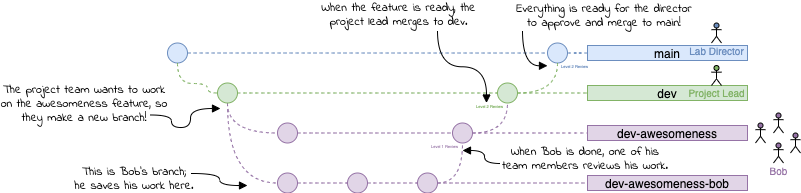

The diagram above was exported from draw.io. Its source (the exported page's mxGraphModel, read from the mxfile embedded in the PNG):
<mxGraphModel dx="1972" dy="415" grid="0" gridSize="10" guides="1" tooltips="1" connect="1" arrows="1" fold="1" page="1" pageScale="1" pageWidth="850" pageHeight="1100" math="0" shadow="0">
  <root>
    <mxCell id="0" />
    <mxCell id="1" parent="0" />
    <mxCell id="TrgGLbHk5yFYiEss7P0e-5" style="edgeStyle=orthogonalEdgeStyle;orthogonalLoop=1;jettySize=auto;html=1;exitX=1;exitY=0.5;exitDx=0;exitDy=0;dashed=1;endArrow=none;endFill=0;fillColor=#dae8fc;strokeColor=#6c8ebf;curved=1;startArrow=none;" parent="1" source="D7cwkgSmIk-kzqvE7Upl-2" target="TrgGLbHk5yFYiEss7P0e-9" edge="1">
      <mxGeometry relative="1" as="geometry">
        <mxPoint x="490" y="140" as="targetPoint" />
      </mxGeometry>
    </mxCell>
    <mxCell id="TrgGLbHk5yFYiEss7P0e-1" value="" style="ellipse;whiteSpace=wrap;html=1;aspect=fixed;fillColor=#dae8fc;strokeColor=#6c8ebf;" parent="1" vertex="1">
      <mxGeometry x="130" y="152.5" width="20" height="20" as="geometry" />
    </mxCell>
    <mxCell id="TrgGLbHk5yFYiEss7P0e-9" value="main" style="rounded=0;whiteSpace=wrap;html=1;strokeColor=#6c8ebf;fillColor=#dae8fc;" parent="1" vertex="1">
      <mxGeometry x="550" y="155" width="160" height="15" as="geometry" />
    </mxCell>
    <mxCell id="TrgGLbHk5yFYiEss7P0e-32" style="edgeStyle=orthogonalEdgeStyle;curved=1;orthogonalLoop=1;jettySize=auto;html=1;exitX=0.5;exitY=1;exitDx=0;exitDy=0;entryX=0;entryY=0.5;entryDx=0;entryDy=0;dashed=1;endArrow=none;endFill=0;strokeColor=#82b366;fillColor=#d5e8d4;" parent="1" source="TrgGLbHk5yFYiEss7P0e-1" target="TrgGLbHk5yFYiEss7P0e-27" edge="1">
      <mxGeometry relative="1" as="geometry">
        <mxPoint x="150" y="180" as="sourcePoint" />
        <Array as="points">
          <mxPoint x="140" y="193" />
          <mxPoint x="170" y="193" />
          <mxPoint x="170" y="203" />
        </Array>
      </mxGeometry>
    </mxCell>
    <mxCell id="TrgGLbHk5yFYiEss7P0e-45" style="edgeStyle=orthogonalEdgeStyle;curved=1;orthogonalLoop=1;jettySize=auto;html=1;exitX=1;exitY=0.5;exitDx=0;exitDy=0;entryX=0;entryY=0.5;entryDx=0;entryDy=0;dashed=1;endArrow=none;endFill=0;strokeColor=#82b366;fillColor=#d5e8d4;" parent="1" source="TrgGLbHk5yFYiEss7P0e-27" target="TrgGLbHk5yFYiEss7P0e-39" edge="1">
      <mxGeometry relative="1" as="geometry">
        <mxPoint x="380" y="202.5" as="targetPoint" />
      </mxGeometry>
    </mxCell>
    <mxCell id="TrgGLbHk5yFYiEss7P0e-52" style="edgeStyle=orthogonalEdgeStyle;curved=1;orthogonalLoop=1;jettySize=auto;html=1;exitX=0.5;exitY=1;exitDx=0;exitDy=0;entryX=0;entryY=0.5;entryDx=0;entryDy=0;dashed=1;endArrow=none;endFill=0;strokeColor=#9673a6;fillColor=#e1d5e7;" parent="1" source="TrgGLbHk5yFYiEss7P0e-27" target="TrgGLbHk5yFYiEss7P0e-33" edge="1">
      <mxGeometry relative="1" as="geometry" />
    </mxCell>
    <mxCell id="TrgGLbHk5yFYiEss7P0e-55" style="edgeStyle=orthogonalEdgeStyle;curved=1;orthogonalLoop=1;jettySize=auto;html=1;exitX=0.5;exitY=1;exitDx=0;exitDy=0;entryX=0;entryY=0.5;entryDx=0;entryDy=0;dashed=1;endArrow=none;endFill=0;strokeColor=#9673a6;fillColor=#e1d5e7;" parent="1" source="TrgGLbHk5yFYiEss7P0e-27" target="TrgGLbHk5yFYiEss7P0e-34" edge="1">
      <mxGeometry relative="1" as="geometry" />
    </mxCell>
    <mxCell id="TrgGLbHk5yFYiEss7P0e-27" value="" style="ellipse;whiteSpace=wrap;html=1;aspect=fixed;fillColor=#d5e8d4;strokeColor=#82b366;" parent="1" vertex="1">
      <mxGeometry x="180" y="192.5" width="20" height="20" as="geometry" />
    </mxCell>
    <mxCell id="TrgGLbHk5yFYiEss7P0e-53" style="edgeStyle=orthogonalEdgeStyle;curved=1;orthogonalLoop=1;jettySize=auto;html=1;exitX=1;exitY=0.5;exitDx=0;exitDy=0;entryX=0;entryY=0.5;entryDx=0;entryDy=0;dashed=1;endArrow=none;endFill=0;strokeColor=#9673a6;fillColor=#e1d5e7;" parent="1" source="TrgGLbHk5yFYiEss7P0e-33" target="TrgGLbHk5yFYiEss7P0e-35" edge="1">
      <mxGeometry relative="1" as="geometry" />
    </mxCell>
    <mxCell id="TrgGLbHk5yFYiEss7P0e-33" value="" style="ellipse;whiteSpace=wrap;html=1;aspect=fixed;fillColor=#e1d5e7;strokeColor=#9673a6;" parent="1" vertex="1">
      <mxGeometry x="240" y="232.5" width="20" height="20" as="geometry" />
    </mxCell>
    <mxCell id="TrgGLbHk5yFYiEss7P0e-56" style="edgeStyle=orthogonalEdgeStyle;curved=1;orthogonalLoop=1;jettySize=auto;html=1;exitX=1;exitY=0.5;exitDx=0;exitDy=0;entryX=0;entryY=0.5;entryDx=0;entryDy=0;dashed=1;endArrow=none;endFill=0;strokeColor=#9673a6;fillColor=#e1d5e7;" parent="1" source="TrgGLbHk5yFYiEss7P0e-34" target="TrgGLbHk5yFYiEss7P0e-36" edge="1">
      <mxGeometry relative="1" as="geometry" />
    </mxCell>
    <mxCell id="TrgGLbHk5yFYiEss7P0e-34" value="" style="ellipse;whiteSpace=wrap;html=1;aspect=fixed;fillColor=#e1d5e7;strokeColor=#9673a6;" parent="1" vertex="1">
      <mxGeometry x="240" y="282.5" width="20" height="20" as="geometry" />
    </mxCell>
    <mxCell id="TrgGLbHk5yFYiEss7P0e-59" style="edgeStyle=orthogonalEdgeStyle;curved=1;orthogonalLoop=1;jettySize=auto;html=1;exitX=1;exitY=0.5;exitDx=0;exitDy=0;entryX=0;entryY=0.5;entryDx=0;entryDy=0;dashed=1;endArrow=none;endFill=0;strokeColor=#9673a6;fillColor=#e1d5e7;" parent="1" source="TrgGLbHk5yFYiEss7P0e-35" target="TrgGLbHk5yFYiEss7P0e-41" edge="1">
      <mxGeometry relative="1" as="geometry" />
    </mxCell>
    <mxCell id="WxgYmTc2gRj43goGY97b-4" style="edgeStyle=orthogonalEdgeStyle;curved=1;orthogonalLoop=1;jettySize=auto;html=1;exitX=1;exitY=0.5;exitDx=0;exitDy=0;entryX=0.5;entryY=1;entryDx=0;entryDy=0;dashed=1;endArrow=none;endFill=0;strokeColor=#9673A6;" edge="1" parent="1" source="TrgGLbHk5yFYiEss7P0e-35" target="TrgGLbHk5yFYiEss7P0e-39">
      <mxGeometry relative="1" as="geometry" />
    </mxCell>
    <mxCell id="TrgGLbHk5yFYiEss7P0e-35" value="" style="ellipse;whiteSpace=wrap;html=1;aspect=fixed;fillColor=#e1d5e7;strokeColor=#9673a6;" parent="1" vertex="1">
      <mxGeometry x="415" y="232.5" width="20" height="20" as="geometry" />
    </mxCell>
    <mxCell id="TrgGLbHk5yFYiEss7P0e-57" style="edgeStyle=orthogonalEdgeStyle;curved=1;orthogonalLoop=1;jettySize=auto;html=1;exitX=1;exitY=0.5;exitDx=0;exitDy=0;entryX=0;entryY=0.5;entryDx=0;entryDy=0;dashed=1;endArrow=none;endFill=0;strokeColor=#9673a6;fillColor=#e1d5e7;" parent="1" source="TrgGLbHk5yFYiEss7P0e-36" target="TrgGLbHk5yFYiEss7P0e-37" edge="1">
      <mxGeometry relative="1" as="geometry" />
    </mxCell>
    <mxCell id="TrgGLbHk5yFYiEss7P0e-36" value="" style="ellipse;whiteSpace=wrap;html=1;aspect=fixed;fillColor=#e1d5e7;strokeColor=#9673a6;" parent="1" vertex="1">
      <mxGeometry x="310" y="282.5" width="20" height="20" as="geometry" />
    </mxCell>
    <mxCell id="TrgGLbHk5yFYiEss7P0e-60" style="edgeStyle=orthogonalEdgeStyle;curved=1;orthogonalLoop=1;jettySize=auto;html=1;exitX=1;exitY=0.5;exitDx=0;exitDy=0;entryX=0;entryY=0.5;entryDx=0;entryDy=0;dashed=1;endArrow=none;endFill=0;strokeColor=#9673a6;fillColor=#e1d5e7;" parent="1" source="TrgGLbHk5yFYiEss7P0e-37" target="TrgGLbHk5yFYiEss7P0e-50" edge="1">
      <mxGeometry relative="1" as="geometry" />
    </mxCell>
    <mxCell id="WxgYmTc2gRj43goGY97b-3" style="edgeStyle=orthogonalEdgeStyle;orthogonalLoop=1;jettySize=auto;html=1;exitX=1;exitY=0.5;exitDx=0;exitDy=0;entryX=0.5;entryY=1;entryDx=0;entryDy=0;curved=1;endArrow=none;endFill=0;dashed=1;strokeColor=#9673A6;" edge="1" parent="1" source="TrgGLbHk5yFYiEss7P0e-37" target="TrgGLbHk5yFYiEss7P0e-35">
      <mxGeometry relative="1" as="geometry" />
    </mxCell>
    <mxCell id="TrgGLbHk5yFYiEss7P0e-37" value="" style="ellipse;whiteSpace=wrap;html=1;aspect=fixed;fillColor=#e1d5e7;strokeColor=#9673a6;" parent="1" vertex="1">
      <mxGeometry x="380" y="282.5" width="20" height="20" as="geometry" />
    </mxCell>
    <mxCell id="TrgGLbHk5yFYiEss7P0e-47" style="edgeStyle=orthogonalEdgeStyle;curved=1;orthogonalLoop=1;jettySize=auto;html=1;exitX=1;exitY=0.5;exitDx=0;exitDy=0;dashed=1;endArrow=none;endFill=0;strokeColor=#82b366;fillColor=#d5e8d4;startArrow=none;" parent="1" source="D7cwkgSmIk-kzqvE7Upl-2" edge="1">
      <mxGeometry relative="1" as="geometry">
        <mxPoint x="520" y="163" as="targetPoint" />
      </mxGeometry>
    </mxCell>
    <mxCell id="TrgGLbHk5yFYiEss7P0e-61" style="edgeStyle=orthogonalEdgeStyle;curved=1;orthogonalLoop=1;jettySize=auto;html=1;exitX=1;exitY=0.5;exitDx=0;exitDy=0;entryX=0;entryY=0.5;entryDx=0;entryDy=0;dashed=1;endArrow=none;endFill=0;strokeColor=#82b366;fillColor=#d5e8d4;" parent="1" source="TrgGLbHk5yFYiEss7P0e-39" target="TrgGLbHk5yFYiEss7P0e-40" edge="1">
      <mxGeometry relative="1" as="geometry" />
    </mxCell>
    <mxCell id="TrgGLbHk5yFYiEss7P0e-39" value="" style="ellipse;whiteSpace=wrap;html=1;aspect=fixed;fillColor=#d5e8d4;strokeColor=#82b366;" parent="1" vertex="1">
      <mxGeometry x="460" y="192.5" width="20" height="20" as="geometry" />
    </mxCell>
    <mxCell id="TrgGLbHk5yFYiEss7P0e-40" value="dev" style="rounded=0;whiteSpace=wrap;html=1;strokeColor=#82b366;fillColor=#d5e8d4;" parent="1" vertex="1">
      <mxGeometry x="550" y="195" width="160" height="15" as="geometry" />
    </mxCell>
    <mxCell id="TrgGLbHk5yFYiEss7P0e-41" value="dev-awesomeness" style="rounded=0;whiteSpace=wrap;html=1;strokeColor=#9673a6;fillColor=#e1d5e7;" parent="1" vertex="1">
      <mxGeometry x="550" y="235" width="160" height="15" as="geometry" />
    </mxCell>
    <mxCell id="TrgGLbHk5yFYiEss7P0e-50" value="dev-awesomeness-bob" style="rounded=0;whiteSpace=wrap;html=1;strokeColor=#9673a6;fillColor=#e1d5e7;" parent="1" vertex="1">
      <mxGeometry x="550" y="285" width="160" height="15" as="geometry" />
    </mxCell>
    <mxCell id="D7cwkgSmIk-kzqvE7Upl-3" value="" style="edgeStyle=orthogonalEdgeStyle;orthogonalLoop=1;jettySize=auto;html=1;exitX=1;exitY=0.5;exitDx=0;exitDy=0;dashed=1;endArrow=none;endFill=0;fillColor=#dae8fc;strokeColor=#6c8ebf;curved=1;" parent="1" source="TrgGLbHk5yFYiEss7P0e-1" target="D7cwkgSmIk-kzqvE7Upl-2" edge="1">
      <mxGeometry relative="1" as="geometry">
        <mxPoint x="600" y="140" as="targetPoint" />
        <mxPoint x="150" y="140" as="sourcePoint" />
        <Array as="points">
          <mxPoint x="430" y="163" />
          <mxPoint x="430" y="163" />
        </Array>
      </mxGeometry>
    </mxCell>
    <mxCell id="D7cwkgSmIk-kzqvE7Upl-2" value="" style="ellipse;whiteSpace=wrap;html=1;aspect=fixed;fillColor=#dae8fc;strokeColor=#6c8ebf;" parent="1" vertex="1">
      <mxGeometry x="510" y="152.5" width="20" height="20" as="geometry" />
    </mxCell>
    <mxCell id="D7cwkgSmIk-kzqvE7Upl-10" value="" style="edgeStyle=orthogonalEdgeStyle;curved=1;orthogonalLoop=1;jettySize=auto;html=1;exitX=1;exitY=0.5;exitDx=0;exitDy=0;dashed=1;endArrow=none;endFill=0;strokeColor=#82b366;fillColor=#d5e8d4;" parent="1" source="TrgGLbHk5yFYiEss7P0e-39" target="D7cwkgSmIk-kzqvE7Upl-2" edge="1">
      <mxGeometry relative="1" as="geometry">
        <mxPoint x="480" y="202.5" as="sourcePoint" />
        <mxPoint x="520" y="140" as="targetPoint" />
      </mxGeometry>
    </mxCell>
    <mxCell id="WxgYmTc2gRj43goGY97b-5" value="&lt;font style=&quot;font-size: 10px&quot;&gt;Lab Director&lt;/font&gt;" style="shape=umlActor;verticalLabelPosition=bottom;verticalAlign=top;html=1;outlineConnect=0;fillColor=#6C8EBF;spacing=-4;fontColor=#6C8EBF;" vertex="1" parent="1">
      <mxGeometry x="674" y="132.5" width="10" height="20" as="geometry" />
    </mxCell>
    <mxCell id="WxgYmTc2gRj43goGY97b-7" value="&lt;font style=&quot;font-size: 10px&quot; color=&quot;#82b366&quot;&gt;Project Lead&lt;/font&gt;" style="shape=umlActor;verticalLabelPosition=bottom;verticalAlign=top;html=1;outlineConnect=0;fillColor=#82B366;spacing=-4;" vertex="1" parent="1">
      <mxGeometry x="674" y="175" width="10" height="20" as="geometry" />
    </mxCell>
    <mxCell id="WxgYmTc2gRj43goGY97b-9" value="&lt;font style=&quot;font-size: 10px&quot;&gt;Bob&lt;/font&gt;" style="shape=umlActor;verticalLabelPosition=bottom;verticalAlign=top;html=1;outlineConnect=0;fillColor=#9673A6;spacingRight=0;spacing=-4;fontColor=#9673A6;" vertex="1" parent="1">
      <mxGeometry x="736" y="252.5" width="10" height="20" as="geometry" />
    </mxCell>
    <mxCell id="WxgYmTc2gRj43goGY97b-11" value="" style="shape=umlActor;verticalLabelPosition=bottom;verticalAlign=top;html=1;outlineConnect=0;fillColor=#9673A6;spacingRight=0;spacing=-4;" vertex="1" parent="1">
      <mxGeometry x="718" y="232.5" width="10" height="20" as="geometry" />
    </mxCell>
    <mxCell id="WxgYmTc2gRj43goGY97b-12" value="" style="shape=umlActor;verticalLabelPosition=bottom;verticalAlign=top;html=1;outlineConnect=0;fillColor=#9673A6;spacingRight=0;spacing=-4;fontColor=#9673A6;" vertex="1" parent="1">
      <mxGeometry x="753" y="242.5" width="10" height="20" as="geometry" />
    </mxCell>
    <mxCell id="WxgYmTc2gRj43goGY97b-13" value="" style="shape=umlActor;verticalLabelPosition=bottom;verticalAlign=top;html=1;outlineConnect=0;fillColor=#9673A6;spacingRight=0;spacing=-4;" vertex="1" parent="1">
      <mxGeometry x="736" y="222.5" width="10" height="20" as="geometry" />
    </mxCell>
    <mxCell id="WxgYmTc2gRj43goGY97b-19" style="edgeStyle=orthogonalEdgeStyle;curved=1;orthogonalLoop=1;jettySize=auto;html=1;endArrow=block;endFill=1;" edge="1" parent="1">
      <mxGeometry relative="1" as="geometry">
        <mxPoint x="210" y="295" as="targetPoint" />
        <mxPoint x="154" y="283" as="sourcePoint" />
        <Array as="points">
          <mxPoint x="182" y="283" />
          <mxPoint x="182" y="295" />
        </Array>
      </mxGeometry>
    </mxCell>
    <mxCell id="WxgYmTc2gRj43goGY97b-16" value="This is Bob's branch;&lt;br&gt;he saves his work here." style="text;html=1;strokeColor=none;fillColor=none;align=center;verticalAlign=middle;whiteSpace=wrap;rounded=0;fontFamily=Indie Flower;fontSource=https%3A%2F%2Ffonts.googleapis.com%2Fcss%3Ffamily%3DIndie%2BFlower;spacing=0;" vertex="1" parent="1">
      <mxGeometry x="32" y="278" width="130" height="20" as="geometry" />
    </mxCell>
    <mxCell id="WxgYmTc2gRj43goGY97b-20" value="When Bob is done, one of his team members reviews his work." style="text;html=1;strokeColor=none;fillColor=none;align=center;verticalAlign=middle;whiteSpace=wrap;rounded=0;fontFamily=Indie Flower;fontSource=https%3A%2F%2Ffonts.googleapis.com%2Fcss%3Ffamily%3DIndie%2BFlower;spacing=0;" vertex="1" parent="1">
      <mxGeometry x="463" y="258" width="170" height="20" as="geometry" />
    </mxCell>
    <mxCell id="WxgYmTc2gRj43goGY97b-21" style="edgeStyle=orthogonalEdgeStyle;curved=1;orthogonalLoop=1;jettySize=auto;html=1;endArrow=none;endFill=0;startArrow=block;startFill=1;" edge="1" parent="1">
      <mxGeometry relative="1" as="geometry">
        <mxPoint x="463" y="273" as="targetPoint" />
        <mxPoint x="425" y="260" as="sourcePoint" />
        <Array as="points">
          <mxPoint x="447" y="260" />
          <mxPoint x="447" y="273" />
        </Array>
      </mxGeometry>
    </mxCell>
    <mxCell id="WxgYmTc2gRj43goGY97b-22" value="Everything is ready for the director to approve and merge to main!" style="text;html=1;strokeColor=none;fillColor=none;align=center;verticalAlign=middle;whiteSpace=wrap;rounded=0;fontFamily=Indie Flower;fontSource=https%3A%2F%2Ffonts.googleapis.com%2Fcss%3Ffamily%3DIndie%2BFlower;spacing=0;" vertex="1" parent="1">
      <mxGeometry x="476" y="115" width="182" height="20" as="geometry" />
    </mxCell>
    <mxCell id="WxgYmTc2gRj43goGY97b-23" style="edgeStyle=orthogonalEdgeStyle;curved=1;orthogonalLoop=1;jettySize=auto;html=1;endArrow=none;endFill=0;startArrow=block;startFill=1;" edge="1" parent="1">
      <mxGeometry relative="1" as="geometry">
        <mxPoint x="485" y="140" as="targetPoint" />
        <mxPoint x="510" y="175.25" as="sourcePoint" />
      </mxGeometry>
    </mxCell>
    <mxCell id="WxgYmTc2gRj43goGY97b-24" value="&lt;font style=&quot;font-size: 4px&quot; color=&quot;#9673a6&quot;&gt;Level 1 Review&lt;/font&gt;" style="text;html=1;strokeColor=none;fillColor=none;align=center;verticalAlign=middle;whiteSpace=wrap;rounded=0;rotation=0;" vertex="1" parent="1">
      <mxGeometry x="390" y="252.49999999999997" width="35" as="geometry" />
    </mxCell>
    <mxCell id="WxgYmTc2gRj43goGY97b-25" value="&lt;font style=&quot;font-size: 4px&quot; color=&quot;#82b366&quot;&gt;Level 2 Review&lt;/font&gt;" style="text;html=1;strokeColor=none;fillColor=none;align=center;verticalAlign=middle;whiteSpace=wrap;rounded=0;rotation=0;" vertex="1" parent="1">
      <mxGeometry x="435" y="212.5" width="35" as="geometry" />
    </mxCell>
    <mxCell id="WxgYmTc2gRj43goGY97b-26" value="&lt;font style=&quot;font-size: 4px&quot; color=&quot;#6c8ebf&quot;&gt;Level 2 Review&lt;/font&gt;" style="text;html=1;strokeColor=none;fillColor=none;align=center;verticalAlign=middle;whiteSpace=wrap;rounded=0;rotation=0;" vertex="1" parent="1">
      <mxGeometry x="519.75" y="172.5" width="35" as="geometry" />
    </mxCell>
    <mxCell id="WxgYmTc2gRj43goGY97b-28" value="When the feature is ready, the project lead merges to dev." style="text;html=1;strokeColor=none;fillColor=none;align=center;verticalAlign=middle;whiteSpace=wrap;rounded=0;fontFamily=Indie Flower;fontSource=https%3A%2F%2Ffonts.googleapis.com%2Fcss%3Ffamily%3DIndie%2BFlower;spacing=0;" vertex="1" parent="1">
      <mxGeometry x="280" y="114" width="162.5" height="20" as="geometry" />
    </mxCell>
    <mxCell id="WxgYmTc2gRj43goGY97b-29" style="edgeStyle=orthogonalEdgeStyle;curved=1;orthogonalLoop=1;jettySize=auto;html=1;endArrow=none;endFill=0;startArrow=block;startFill=1;exitX=0.4;exitY=0;exitDx=0;exitDy=0;exitPerimeter=0;" edge="1" parent="1" source="WxgYmTc2gRj43goGY97b-25">
      <mxGeometry relative="1" as="geometry">
        <mxPoint x="400" y="140" as="targetPoint" />
        <mxPoint x="450" y="205.25" as="sourcePoint" />
      </mxGeometry>
    </mxCell>
    <mxCell id="WxgYmTc2gRj43goGY97b-39" value="The project team wants to work on the awesomeness feature, so they make a new branch!" style="text;html=1;strokeColor=none;fillColor=none;align=center;verticalAlign=middle;whiteSpace=wrap;rounded=0;fontFamily=Indie Flower;fontSource=https%3A%2F%2Ffonts.googleapis.com%2Fcss%3Ffamily%3DIndie%2BFlower;spacing=0;" vertex="1" parent="1">
      <mxGeometry x="-36" y="202.5" width="166" height="20" as="geometry" />
    </mxCell>
    <mxCell id="WxgYmTc2gRj43goGY97b-41" style="edgeStyle=orthogonalEdgeStyle;curved=1;orthogonalLoop=1;jettySize=auto;html=1;endArrow=block;endFill=1;" edge="1" parent="1">
      <mxGeometry relative="1" as="geometry">
        <mxPoint x="183" y="218" as="targetPoint" />
        <mxPoint x="113" y="224.5" as="sourcePoint" />
        <Array as="points">
          <mxPoint x="134" y="225" />
          <mxPoint x="134" y="237" />
          <mxPoint x="153" y="237" />
          <mxPoint x="153" y="218" />
        </Array>
      </mxGeometry>
    </mxCell>
  </root>
</mxGraphModel>